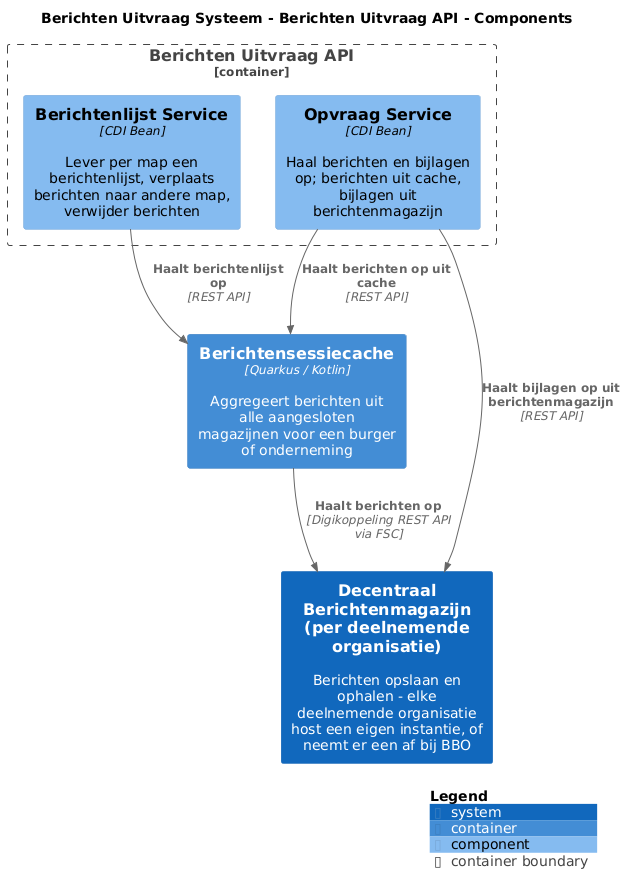

The diagram above was rendered by PlantUML. Its source (embedded in the PNG):
@startuml
set separator none
title Berichten Uitvraag Systeem - Berichten Uitvraag API - Components

top to bottom direction

!include <C4/C4>
!include <C4/C4_Context>
!include <C4/C4_Container>
!include <C4/C4_Component>

System(DecentraalBerichtenmagazijnperdeelnemendeorganisatie, "Decentraal Berichtenmagazijn (per deelnemende organisatie)", $descr="Berichten opslaan en ophalen - elke deelnemende organisatie host een eigen instantie, of neemt er een af bij BBO", $tags="", $link="")
Container(BerichtenUitvraagSysteem.Berichtensessiecache, "Berichtensessiecache", $techn="Quarkus / Kotlin", $descr="Aggregeert berichten uit alle aangesloten magazijnen voor een burger of onderneming", $tags="", $link="")

Container_Boundary("BerichtenUitvraagSysteem.BerichtenUitvraagAPI_boundary", "Berichten Uitvraag API", $tags="") {
  Component(BerichtenUitvraagSysteem.BerichtenUitvraagAPI.BerichtenlijstService, "Berichtenlijst Service", $techn="CDI Bean", $descr="Lever per map een berichtenlijst, verplaats berichten naar andere map, verwijder berichten", $tags="", $link="")
  Component(BerichtenUitvraagSysteem.BerichtenUitvraagAPI.OpvraagService, "Opvraag Service", $techn="CDI Bean", $descr="Haal berichten en bijlagen op; berichten uit cache, bijlagen uit berichtenmagazijn", $tags="", $link="")
}

Rel(BerichtenUitvraagSysteem.Berichtensessiecache, DecentraalBerichtenmagazijnperdeelnemendeorganisatie, "Haalt berichten op", $techn="Digikoppeling REST API via FSC", $tags="", $link="")
Rel(BerichtenUitvraagSysteem.BerichtenUitvraagAPI.OpvraagService, BerichtenUitvraagSysteem.Berichtensessiecache, "Haalt berichten op uit cache", $techn="REST API", $tags="", $link="")
Rel(BerichtenUitvraagSysteem.BerichtenUitvraagAPI.BerichtenlijstService, BerichtenUitvraagSysteem.Berichtensessiecache, "Haalt berichtenlijst op", $techn="REST API", $tags="", $link="")
Rel(BerichtenUitvraagSysteem.BerichtenUitvraagAPI.OpvraagService, DecentraalBerichtenmagazijnperdeelnemendeorganisatie, "Haalt bijlagen op uit berichtenmagazijn", $techn="REST API", $tags="", $link="")

SHOW_LEGEND(true)
@enduml